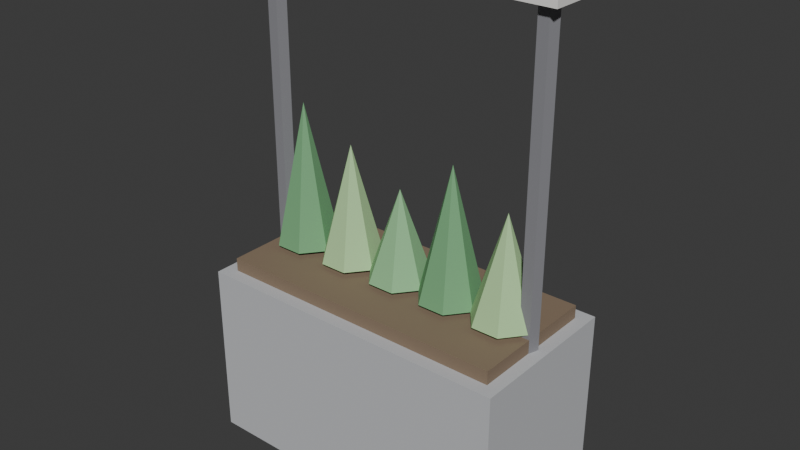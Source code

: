 # Source: PLA_HORTA_INTELIGENTE_v01.blend  (saved by Blender 4.2.66; exported with 4.5.12 LTS)
import bpy
from mathutils import Matrix  # noqa: F401  (used for matrix-valued properties, if any)

bpy.ops.wm.read_factory_settings(use_empty=True)
scene = bpy.context.scene
scene.name = 'Scene'

# ---- collections
col_collection = bpy.data.collections.new('Collection'); scene.collection.children.link(col_collection)

# ---- materials (node trees are filled in below, after node groups)
mat_polyroom_pbr = bpy.data.materials.new('Polyroom_PBR')

# ---- material node trees
mat_polyroom_pbr.use_nodes = True; mat_polyroom_pbr.node_tree.nodes.clear()
_N = mat_polyroom_pbr.node_tree.nodes; _L = mat_polyroom_pbr.node_tree.links
n0 = _N.new('ShaderNodeOutputMaterial'); n0.name = 'Material Output'; n0.location = (400, 0)
n1 = _N.new('ShaderNodeBsdfPrincipled'); n1.name = 'Principled BSDF'; n1.location = (100, 0)
n1.inputs[2].default_value = 0.8
n2 = _N.new('ShaderNodeVertexColor'); n2.name = 'Color Attribute'; n2.location = (-100, 0)
n2.layer_name = 'Color'
_L.new(n2.outputs[0], n1.inputs[0])
_L.new(n1.outputs[0], n0.inputs[0])
n0.is_active_output = True

# ---- world
world_world = bpy.data.worlds.new('World'); scene.world = world_world
world_world.use_nodes = True; world_world.node_tree.nodes.clear()
_N = world_world.node_tree.nodes; _L = world_world.node_tree.links
n0 = _N.new('ShaderNodeOutputWorld'); n0.name = 'World Output'; n0.location = (300, 300)
n1 = _N.new('ShaderNodeBackground'); n1.name = 'Background'; n1.location = (10, 300)
n1.inputs[0].default_value = (0.05088, 0.05088, 0.05088, 1.0)
_L.new(n1.outputs[0], n0.inputs[0])
n0.is_active_output = True
world_world.color = (0.05088, 0.05088, 0.05088)
world_world.sun_shadow_jitter_overblur = 0.0

# ---- meshes
me_pla_horta_inteligente_v01 = bpy.data.meshes.new('PLA_HORTA_INTELIGENTE_v01')
me_pla_horta_inteligente_v01.from_pydata([(-0.18, -0.09, 0.0), (-0.18, -0.09, 0.2), (-0.18, 0.09, 0.0), (-0.18, 0.09, 0.2), (0.18, -0.09, 0.0), (0.18, -0.09, 0.2), (0.18, 0.09, 0.0), (0.18, 0.09, 0.2), (-0.18, -0.02, 0.54), (-0.18, -0.02, 0.56), (-0.18, 0.02, 0.54), (-0.18, 0.02, 0.56), (0.18, -0.02, 0.54), (0.18, -0.02, 0.56), (0.18, 0.02, 0.54), (0.18, 0.02, 0.56), (-0.16, 0.01, 0.2), (-0.16, 0.01, 0.55), (-0.1505, 0.00309, 0.2), (-0.1505, 0.00309, 0.55), (-0.1541, -0.00809, 0.2), (-0.1541, -0.00809, 0.55), (-0.1659, -0.00809, 0.2), (-0.1659, -0.00809, 0.55), (-0.1695, 0.00309, 0.2), (-0.1695, 0.00309, 0.55), (0.16, 0.01, 0.2), (0.16, 0.01, 0.55), (0.1695, 0.00309, 0.2), (0.1695, 0.00309, 0.55), (0.1659, -0.00809, 0.2), (0.1659, -0.00809, 0.55), (0.1541, -0.00809, 0.2), (0.1541, -0.00809, 0.55), (0.1505, 0.00309, 0.2), (0.1505, 0.00309, 0.55), (-0.1656, -0.075, 0.195), (-0.1656, -0.075, 0.215), (-0.1656, 0.075, 0.195), (-0.1656, 0.075, 0.215), (0.1656, -0.075, 0.195), (0.1656, -0.075, 0.215), (0.1656, 0.075, 0.195), (0.1656, 0.075, 0.215), (-0.13, 0.035, 0.22), (-0.1026, 0.02182, 0.22), (-0.09588, -0.007788, 0.22), (-0.1148, -0.03153, 0.22), (-0.1452, -0.03153, 0.22), (-0.1641, -0.007788, 0.22), (-0.1574, 0.02182, 0.22), (-0.13, 0.0, 0.38), (-0.065, 0.035, 0.22), (-0.03764, 0.02182, 0.22), (-0.03088, -0.007788, 0.22), (-0.04981, -0.03153, 0.22), (-0.08019, -0.03153, 0.22), (-0.09912, -0.007788, 0.22), (-0.09236, 0.02182, 0.22), (-0.065, 0.0, 0.35), (0.0, 0.035, 0.22), (0.02736, 0.02182, 0.22), (0.03412, -0.007788, 0.22), (0.01519, -0.03153, 0.22), (-0.01519, -0.03153, 0.22), (-0.03412, -0.007788, 0.22), (-0.02736, 0.02182, 0.22), (0.0, 0.0, 0.32), (0.065, 0.035, 0.22), (0.09236, 0.02182, 0.22), (0.09912, -0.007788, 0.22), (0.08019, -0.03153, 0.22), (0.04981, -0.03153, 0.22), (0.03088, -0.007788, 0.22), (0.03764, 0.02182, 0.22), (0.065, 0.0, 0.365), (0.13, 0.035, 0.22), (0.1574, 0.02182, 0.22), (0.1641, -0.007788, 0.22), (0.1452, -0.03153, 0.22), (0.1148, -0.03153, 0.22), (0.09588, -0.007788, 0.22), (0.1026, 0.02182, 0.22), (0.13, 0.0, 0.335)], [], [(0, 1, 3, 2), (2, 3, 7, 6), (6, 7, 5, 4), (4, 5, 1, 0), (2, 6, 4, 0), (7, 3, 1, 5), (8, 9, 11, 10), (10, 11, 15, 14), (14, 15, 13, 12), (12, 13, 9, 8), (10, 14, 12, 8), (15, 11, 9, 13), (16, 17, 19, 18), (18, 19, 21, 20), (20, 21, 23, 22), (19, 17, 25, 23, 21), (22, 23, 25, 24), (24, 25, 17, 16), (16, 18, 20, 22, 24), (26, 27, 29, 28), (28, 29, 31, 30), (30, 31, 33, 32), (29, 27, 35, 33, 31), (32, 33, 35, 34), (34, 35, 27, 26), (26, 28, 30, 32, 34), (36, 37, 39, 38), (38, 39, 43, 42), (42, 43, 41, 40), (40, 41, 37, 36), (38, 42, 40, 36), (43, 39, 37, 41), (44, 51, 45), (45, 51, 46), (46, 51, 47), (47, 51, 48), (48, 51, 49), (44, 45, 46, 47, 48, 49, 50), (49, 51, 50), (50, 51, 44), (52, 59, 53), (53, 59, 54), (54, 59, 55), (55, 59, 56), (56, 59, 57), (52, 53, 54, 55, 56, 57, 58), (57, 59, 58), (58, 59, 52), (60, 67, 61), (61, 67, 62), (62, 67, 63), (63, 67, 64), (64, 67, 65), (60, 61, 62, 63, 64, 65, 66), (65, 67, 66), (66, 67, 60), (68, 75, 69), (69, 75, 70), (70, 75, 71), (71, 75, 72), (72, 75, 73), (68, 69, 70, 71, 72, 73, 74), (73, 75, 74), (74, 75, 68), (76, 83, 77), (77, 83, 78), (78, 83, 79), (79, 83, 80), (80, 83, 81), (76, 77, 78, 79, 80, 81, 82), (81, 83, 82), (82, 83, 76)])
_uv = me_pla_horta_inteligente_v01.uv_layers.new(name='UVMap')
_uv.uv.foreach_set('vector', [0.5301, 0.5661, 0.5301, 0.3755, 0.7029, 0.3765, 0.7029, 0.5672, 0.4085, 0.3558, 0.2203, 0.3558, 0.2203, 0.009842, 0.4085, 0.009842, 0.5301, 0.7786, 0.5301, 0.5879, 0.7029, 0.5869, 0.7029, 0.7775, 0.2006, 0.3558, 0.009842, 0.3558, 0.009842, 0.009842, 0.2006, 0.009842, 0.6012, 0.009842, 0.6012, 0.3558, 0.4282, 0.3558, 0.4282, 0.009842, 0.1828, 0.3755, 0.1828, 0.7214, 0.009842, 0.7214, 0.009842, 0.3755, 0.4848, 0.7135, 0.5039, 0.7134, 0.5039, 0.7518, 0.4848, 0.7519, 0.7559, 0.3558, 0.7371, 0.3558, 0.7371, 0.009842, 0.7559, 0.009842, 0.5039, 0.8101, 0.4848, 0.81, 0.4848, 0.7716, 0.5039, 0.7717, 0.7417, 0.7214, 0.7226, 0.7214, 0.7226, 0.3755, 0.7417, 0.3755, 0.6593, 0.009842, 0.6593, 0.3558, 0.6209, 0.3558, 0.6209, 0.009842, 0.7174, 0.009842, 0.7174, 0.3558, 0.679, 0.3558, 0.679, 0.009842, 0.7705, 0.7062, 0.7705, 0.3768, 0.7796, 0.3755, 0.7796, 0.7049, 0.883, 0.6976, 0.883, 0.3638, 0.8936, 0.3633, 0.8936, 0.6971, 0.8521, 0.3437, 0.8521, 0.009842, 0.8634, 0.009842, 0.8634, 0.3437, 0.5022, 0.8446, 0.4914, 0.848, 0.4848, 0.8389, 0.4914, 0.8298, 0.5022, 0.8333, 0.9435, 0.6971, 0.9435, 0.3633, 0.9541, 0.3638, 0.9541, 0.6976, 0.7613, 0.7049, 0.7613, 0.3755, 0.7705, 0.3768, 0.7705, 0.7062, 0.4914, 0.886, 0.4848, 0.8769, 0.4914, 0.8677, 0.5022, 0.8712, 0.5022, 0.8825, 0.7847, 0.3406, 0.7847, 0.01118, 0.7939, 0.009842, 0.7939, 0.3393, 0.9738, 0.6976, 0.9738, 0.3638, 0.9844, 0.3633, 0.9844, 0.6971, 0.883, 0.3437, 0.883, 0.009842, 0.8943, 0.009842, 0.8943, 0.3437, 0.74, 0.9049, 0.7292, 0.9084, 0.7226, 0.8992, 0.7292, 0.8901, 0.74, 0.8936, 0.9133, 0.6971, 0.9133, 0.3633, 0.9239, 0.3638, 0.9239, 0.6976, 0.7756, 0.3393, 0.7756, 0.009842, 0.7847, 0.01118, 0.7847, 0.3406, 0.7663, 0.9084, 0.7596, 0.8992, 0.7663, 0.8901, 0.777, 0.8936, 0.777, 0.9049, 0.8381, 0.3756, 0.8571, 0.3755, 0.8571, 0.5194, 0.8381, 0.5195, 0.8324, 0.3281, 0.8136, 0.3281, 0.8136, 0.009842, 0.8324, 0.009842, 0.8571, 0.6833, 0.8381, 0.6832, 0.8381, 0.5392, 0.8571, 0.5393, 0.8184, 0.6937, 0.7993, 0.6937, 0.7993, 0.3755, 0.8184, 0.3755, 0.3466, 0.3755, 0.3466, 0.6937, 0.2025, 0.6937, 0.2025, 0.3755, 0.5104, 0.3755, 0.5104, 0.6937, 0.3663, 0.6937, 0.3663, 0.3755, 0.228, 0.8685, 0.2543, 0.7134, 0.2543, 0.8704, 0.3437, 0.8706, 0.3437, 0.7134, 0.3723, 0.8676, 0.3723, 0.8676, 0.3437, 0.7134, 0.3937, 0.8625, 0.1505, 0.8973, 0.1651, 0.7411, 0.1797, 0.8973, 0.274, 0.8706, 0.274, 0.7134, 0.296, 0.8687, 0.338, 0.9377, 0.3151, 0.9559, 0.2867, 0.9494, 0.274, 0.9231, 0.2867, 0.8968, 0.3151, 0.8903, 0.338, 0.9085, 0.296, 0.8687, 0.274, 0.7134, 0.324, 0.8624, 0.2025, 0.8616, 0.2543, 0.7134, 0.228, 0.8685, 0.1056, 0.8675, 0.07936, 0.7411, 0.1308, 0.8596, 0.7226, 0.86, 0.7722, 0.7411, 0.7503, 0.8675, 0.7503, 0.8675, 0.7722, 0.7411, 0.7722, 0.8704, 0.9535, 0.9802, 0.9535, 0.8517, 0.9825, 0.9769, 0.5301, 0.9176, 0.5799, 0.7983, 0.5514, 0.9233, 0.8506, 0.9354, 0.8221, 0.9419, 0.7993, 0.9237, 0.7993, 0.8945, 0.8221, 0.8763, 0.8506, 0.8828, 0.8632, 0.9091, 0.5514, 0.9233, 0.5799, 0.7983, 0.5799, 0.9271, 0.07936, 0.8703, 0.07936, 0.7411, 0.1056, 0.8675, 0.9078, 0.9491, 0.9338, 0.8517, 0.9338, 0.9535, 0.914, 0.2449, 0.914, 0.1443, 0.9423, 0.2399, 0.9423, 0.2399, 0.914, 0.1443, 0.9634, 0.2333, 0.102, 0.9859, 0.1308, 0.89, 0.1308, 0.9902, 0.4134, 0.9653, 0.4628, 0.8762, 0.4345, 0.9719, 0.0225, 0.9631, 0.009842, 0.9368, 0.0225, 0.9105, 0.05096, 0.904, 0.07377, 0.9222, 0.07377, 0.9514, 0.05096, 0.9696, 0.4345, 0.9719, 0.4628, 0.8762, 0.4628, 0.9769, 0.883, 0.9399, 0.9338, 0.8517, 0.9078, 0.9491, 0.4397, 0.8542, 0.4134, 0.7134, 0.4651, 0.8469, 0.009842, 0.8751, 0.05968, 0.7411, 0.03776, 0.8819, 0.03776, 0.8819, 0.05968, 0.7411, 0.05968, 0.8843, 0.6705, 0.941, 0.6705, 0.7983, 0.6995, 0.938, 0.7993, 0.8567, 0.7993, 0.7134, 0.8212, 0.8543, 0.9267, 0.3237, 0.914, 0.2974, 0.9267, 0.2711, 0.9551, 0.2646, 0.978, 0.2828, 0.978, 0.312, 0.9551, 0.3302, 0.8212, 0.8543, 0.7993, 0.7134, 0.8491, 0.8474, 0.4134, 0.8565, 0.4134, 0.7134, 0.4397, 0.8542, 0.6258, 0.9103, 0.5996, 0.7983, 0.6508, 0.9018, 0.883, 0.832, 0.883, 0.7172, 0.9115, 0.8277, 0.9115, 0.8277, 0.883, 0.7172, 0.9326, 0.8216, 0.9523, 0.8278, 0.9813, 0.7172, 0.9813, 0.8315, 0.914, 0.1142, 0.9636, 0.009842, 0.9352, 0.1203, 0.1505, 0.9644, 0.1505, 0.9352, 0.1733, 0.917, 0.2018, 0.9235, 0.2145, 0.9498, 0.2018, 0.9761, 0.1733, 0.9826, 0.9352, 0.1203, 0.9636, 0.009842, 0.9636, 0.1246, 0.5996, 0.9138, 0.5996, 0.7983, 0.6258, 0.9103])
_ca = me_pla_horta_inteligente_v01.color_attributes.new('Color', 'FLOAT_COLOR', 'POINT')
_ca.data.foreach_set('color', [0.55, 0.56, 0.58, 1.0, 0.55, 0.56, 0.58, 1.0, 0.55, 0.56, 0.58, 1.0, 0.55, 0.56, 0.58, 1.0, 0.55, 0.56, 0.58, 1.0, 0.55, 0.56, 0.58, 1.0, 0.55, 0.56, 0.58, 1.0, 0.55, 0.56, 0.58, 1.0, 0.88, 0.87, 0.83, 1.0, 0.88, 0.87, 0.83, 1.0, 0.88, 0.87, 0.83, 1.0, 0.88, 0.87, 0.83, 1.0, 0.88, 0.87, 0.83, 1.0, 0.88, 0.87, 0.83, 1.0, 0.88, 0.87, 0.83, 1.0, 0.88, 0.87, 0.83, 1.0, 0.25, 0.25, 0.27, 1.0, 0.25, 0.25, 0.27, 1.0, 0.25, 0.25, 0.27, 1.0, 0.25, 0.25, 0.27, 1.0, 0.25, 0.25, 0.27, 1.0, 0.25, 0.25, 0.27, 1.0, 0.25, 0.25, 0.27, 1.0, 0.25, 0.25, 0.27, 1.0, 0.25, 0.25, 0.27, 1.0, 0.25, 0.25, 0.27, 1.0, 0.25, 0.25, 0.27, 1.0, 0.25, 0.25, 0.27, 1.0, 0.25, 0.25, 0.27, 1.0, 0.25, 0.25, 0.27, 1.0, 0.25, 0.25, 0.27, 1.0, 0.25, 0.25, 0.27, 1.0, 0.25, 0.25, 0.27, 1.0, 0.25, 0.25, 0.27, 1.0, 0.25, 0.25, 0.27, 1.0, 0.25, 0.25, 0.27, 1.0, 0.25, 0.18, 0.12, 1.0, 0.25, 0.18, 0.12, 1.0, 0.25, 0.18, 0.12, 1.0, 0.25, 0.18, 0.12, 1.0, 0.25, 0.18, 0.12, 1.0, 0.25, 0.18, 0.12, 1.0, 0.25, 0.18, 0.12, 1.0, 0.25, 0.18, 0.12, 1.0, 0.18, 0.42, 0.2, 1.0, 0.18, 0.42, 0.2, 1.0, 0.18, 0.42, 0.2, 1.0, 0.18, 0.42, 0.2, 1.0, 0.18, 0.42, 0.2, 1.0, 0.18, 0.42, 0.2, 1.0, 0.18, 0.42, 0.2, 1.0, 0.18, 0.42, 0.2, 1.0, 0.45, 0.7, 0.35, 1.0, 0.45, 0.7, 0.35, 1.0, 0.45, 0.7, 0.35, 1.0, 0.45, 0.7, 0.35, 1.0, 0.45, 0.7, 0.35, 1.0, 0.45, 0.7, 0.35, 1.0, 0.45, 0.7, 0.35, 1.0, 0.45, 0.7, 0.35, 1.0, 0.28, 0.56, 0.28, 1.0, 0.28, 0.56, 0.28, 1.0, 0.28, 0.56, 0.28, 1.0, 0.28, 0.56, 0.28, 1.0, 0.28, 0.56, 0.28, 1.0, 0.28, 0.56, 0.28, 1.0, 0.28, 0.56, 0.28, 1.0, 0.28, 0.56, 0.28, 1.0, 0.18, 0.42, 0.2, 1.0, 0.18, 0.42, 0.2, 1.0, 0.18, 0.42, 0.2, 1.0, 0.18, 0.42, 0.2, 1.0, 0.18, 0.42, 0.2, 1.0, 0.18, 0.42, 0.2, 1.0, 0.18, 0.42, 0.2, 1.0, 0.18, 0.42, 0.2, 1.0, 0.45, 0.7, 0.35, 1.0, 0.45, 0.7, 0.35, 1.0, 0.45, 0.7, 0.35, 1.0, 0.45, 0.7, 0.35, 1.0, 0.45, 0.7, 0.35, 1.0, 0.45, 0.7, 0.35, 1.0, 0.45, 0.7, 0.35, 1.0, 0.45, 0.7, 0.35, 1.0])
me_pla_horta_inteligente_v01.materials.append(mat_polyroom_pbr)
me_pla_horta_inteligente_v01.update()

# ---- objects
ob_pla_horta_inteligente_v01 = bpy.data.objects.new('PLA_HORTA_INTELIGENTE_v01', me_pla_horta_inteligente_v01)

# ---- transforms, parenting, visibility, modifiers, constraints
ob_pla_horta_inteligente_v01.location = (0.0, 0.0, 0.0)

# ---- collection membership
col_collection.objects.link(ob_pla_horta_inteligente_v01)

# ---- scene / render settings (as saved in the file)
scene.frame_start = 1; scene.frame_end = 250; scene.frame_set(1)
scene.render.engine = 'BLENDER_EEVEE_NEXT'
bpy.context.view_layer.update()

# ---- added for rendering (the .blend has no active camera and no usable light): camera, sun
cam_auto = bpy.data.cameras.new('AutoCamera')
cam_auto.lens = 50.0
cam_auto.sensor_width = 36.0
cam_auto.clip_end = 1000.0
ob_auto_camera = bpy.data.objects.new('AutoCamera', cam_auto)
scene.collection.objects.link(ob_auto_camera)
ob_auto_camera.location = (0.63807, -0.765684, 0.790456)
ob_auto_camera.rotation_euler = (1.09748, -7.21219e-08, 0.694738)
scene.camera = ob_auto_camera
light_auto_sun = bpy.data.lights.new('AutoSun', 'SUN')
light_auto_sun.energy = 3.0
light_auto_sun.angle = 0.0523599
ob_auto_sun = bpy.data.objects.new('AutoSun', light_auto_sun)
scene.collection.objects.link(ob_auto_sun)
ob_auto_sun.rotation_euler = (0.872665, 0.174533, 0.523599)
bpy.context.view_layer.update()
